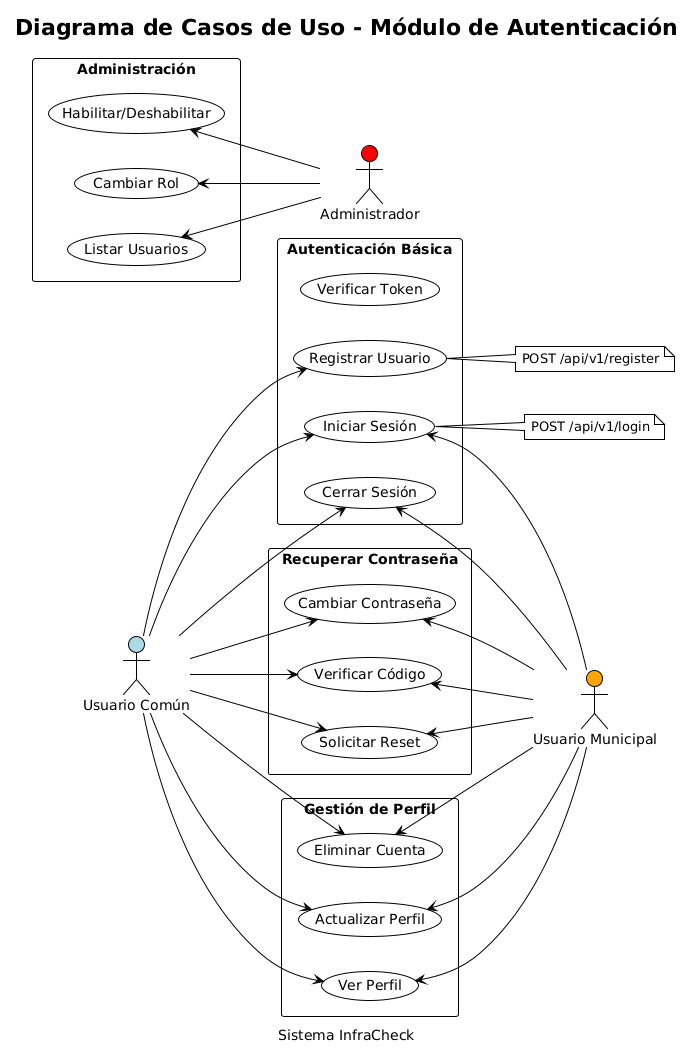

The diagram above was rendered by PlantUML. Its source (embedded in the PNG):
@startuml
!theme plain
skinparam packageStyle rectangle

title Diagrama de Casos de Uso - Módulo de Autenticación
caption Sistema InfraCheck

' =====================================================
' ACTORES (Posicionados a los lados)
' =====================================================

left to right direction

actor "Usuario Común" as usuario #LightBlue

' =====================================================
' CASOS DE USO
' =====================================================

package "Autenticación Básica" {
  usecase (Registrar Usuario) as UC1
  usecase (Iniciar Sesión) as UC2
  usecase (Cerrar Sesión) as UC3
  usecase (Verificar Token) as UC4
}

package "Recuperar Contraseña" {
  usecase (Solicitar Reset) as UC5
  usecase (Verificar Código) as UC6
  usecase (Cambiar Contraseña) as UC7
}

package "Gestión de Perfil" {
  usecase (Ver Perfil) as UC8
  usecase (Actualizar Perfil) as UC9
  usecase (Eliminar Cuenta) as UC10
}

package "Administración" {
  usecase (Listar Usuarios) as UC11
  usecase (Cambiar Rol) as UC12
  usecase (Habilitar/Deshabilitar) as UC13
}

actor "Usuario Municipal" as municipal #Orange
actor "Administrador" as admin #Red

' =====================================================
' RELACIONES
' =====================================================

' Usuario Común - Puede registrarse + servicios básicos
usuario --> UC1
usuario --> UC2
usuario --> UC3
usuario --> UC5
usuario --> UC6
usuario --> UC7
usuario --> UC8
usuario --> UC9
usuario --> UC10

' Usuario Municipal - Solo servicios básicos desde la derecha (NO puede registrarse)
UC2 <-- municipal
UC3 <-- municipal
UC5 <-- municipal
UC6 <-- municipal
UC7 <-- municipal
UC8 <-- municipal
UC9 <-- municipal
UC10 <-- municipal

' Admin - Crea usuarios municipales y gestiona (desde la derecha)
UC11 <-- admin
UC12 <-- admin
UC13 <-- admin

' =====================================================
' NOTAS
' =====================================================

note right of UC1
  POST /api/v1/register
end note

note right of UC2
  POST /api/v1/login
end note
@enduml